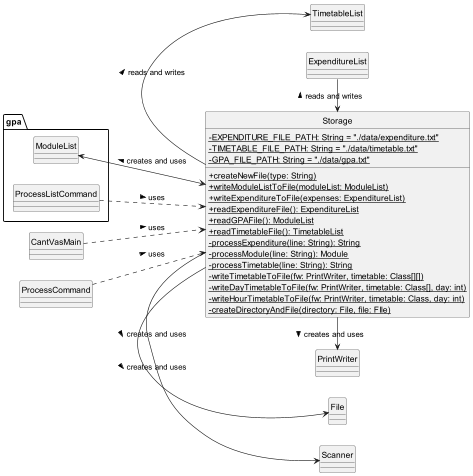

The diagram above was rendered by PlantUML. Its source (embedded in the PNG):
@startuml
'https://plantuml.com/class-diagram

hide circle
skinparam classAttributeIconSize 0
left to right direction

class Scanner {
}

class File {
}

class PrintWriter {
}

class CantVasMain {
}

class ProcessCommand {
}

class Storage {
    - {static} EXPENDITURE_FILE_PATH: String = "./data/expenditure.txt"
    - {static} TIMETABLE_FILE_PATH: String = "./data/timetable.txt"
    - {static} GPA_FILE_PATH: String = "./data/gpa.txt"
    + {static} createNewFile(type: String)
    + {static} writeModuleListToFile(moduleList: ModuleList)
    + {static} writeExpenditureToFile(expenses: ExpenditureList)
    + {static} readExpenditureFile(): ExpenditureList
    + {static} readGPAFile(): ModuleList
    + {static} readTimetableFile(): TimetableList
    - {static} processExpenditure(line: String): String
    - {static} processModule(line: String): Module
    - {static} processTimetable(line: String): String
    - {static} writeTimetableToFile(fw: PrintWriter, timetable: Class[][])
    - {static} writeDayTimetableToFile(fw: PrintWriter, timetable: Class[], day: int)
    - {static} writeHourTimetableToFile(fw: PrintWriter, timetable: Class, day: int)
    - {static} createDirectoryAndFile(directory: File, file: FIle)
}



class TimetableList {
}

class ExpenditureList {
}

package gpa {
    class ModuleList {
    }

    class ProcessListCommand {
    }
}

Storage <-> ModuleList: creates and uses >
TimetableList <- Storage: reads and writes <
ExpenditureList -> Storage: reads and writes <
Storage -> Scanner: creates and uses >
Storage -> File: creates and uses >
Storage -> PrintWriter: creates and uses >

CantVasMain ..> Storage: uses >
ProcessCommand ..> Storage: uses >
ProcessListCommand ..> Storage: uses >

@enduml